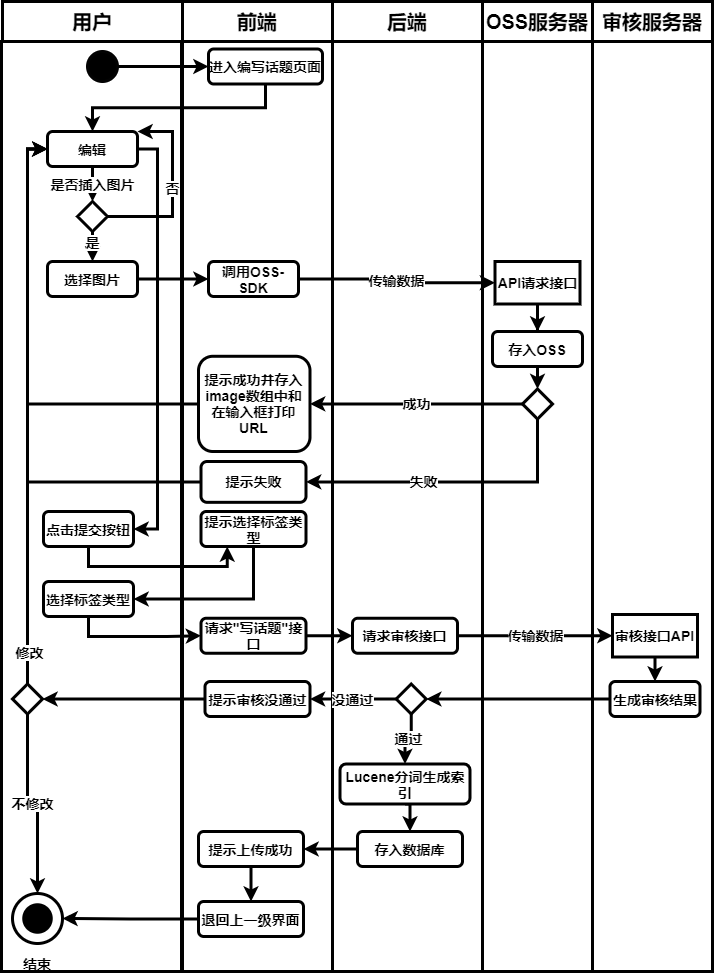

The diagram above was exported from draw.io. Its source (the exported page's mxGraphModel, read from the mxfile embedded in the PNG):
<mxGraphModel dx="1711" dy="701" grid="1" gridSize="10" guides="1" tooltips="1" connect="1" arrows="1" fold="1" page="1" pageScale="1" pageWidth="827" pageHeight="1169" math="0" shadow="0">
  <root>
    <mxCell id="0" />
    <mxCell id="1" parent="0" />
    <mxCell id="170" value="" style="rounded=0;whiteSpace=wrap;html=1;strokeWidth=3;fontStyle=1" vertex="1" parent="1">
      <mxGeometry x="380" y="90" width="150" height="930" as="geometry" />
    </mxCell>
    <mxCell id="171" value="" style="rounded=0;whiteSpace=wrap;html=1;strokeWidth=3;fontStyle=1" vertex="1" parent="1">
      <mxGeometry x="49" y="90" width="180" height="930" as="geometry" />
    </mxCell>
    <mxCell id="172" value="" style="rounded=0;whiteSpace=wrap;html=1;strokeWidth=3;fontStyle=1" vertex="1" parent="1">
      <mxGeometry x="230" y="90" width="150" height="930" as="geometry" />
    </mxCell>
    <mxCell id="173" value="用户" style="rounded=0;whiteSpace=wrap;html=1;strokeWidth=3;fontStyle=1;fontSize=20;" vertex="1" parent="1">
      <mxGeometry x="50" y="50" width="180" height="40" as="geometry" />
    </mxCell>
    <mxCell id="174" value="前端" style="rounded=0;whiteSpace=wrap;html=1;strokeWidth=3;fontStyle=1;fontSize=20;" vertex="1" parent="1">
      <mxGeometry x="230" y="50" width="150" height="40" as="geometry" />
    </mxCell>
    <mxCell id="175" value="后端" style="rounded=0;whiteSpace=wrap;html=1;strokeWidth=3;fontStyle=1;fontSize=20;" vertex="1" parent="1">
      <mxGeometry x="380" y="50" width="150" height="40" as="geometry" />
    </mxCell>
    <mxCell id="176" style="edgeStyle=orthogonalEdgeStyle;rounded=0;orthogonalLoop=1;jettySize=auto;html=1;exitX=1;exitY=0.5;exitDx=0;exitDy=0;entryX=0;entryY=0.5;entryDx=0;entryDy=0;strokeWidth=3;fontStyle=1;fontSize=14;" edge="1" parent="1" source="177" target="179">
      <mxGeometry relative="1" as="geometry" />
    </mxCell>
    <mxCell id="177" value="" style="ellipse;whiteSpace=wrap;html=1;aspect=fixed;background=black;strokeColor=#030303;fillColor=#000000;strokeWidth=3;fontStyle=1;fontSize=14;" vertex="1" parent="1">
      <mxGeometry x="135" y="100" width="30" height="30" as="geometry" />
    </mxCell>
    <mxCell id="178" style="edgeStyle=orthogonalEdgeStyle;rounded=0;orthogonalLoop=1;jettySize=auto;html=1;exitX=0.5;exitY=1;exitDx=0;exitDy=0;strokeWidth=3;fontStyle=1;fontSize=14;" edge="1" parent="1" source="179" target="185">
      <mxGeometry relative="1" as="geometry" />
    </mxCell>
    <mxCell id="179" value="进入编写话题页面" style="rounded=1;whiteSpace=wrap;html=1;strokeWidth=3;fontStyle=1;fontSize=14;" vertex="1" parent="1">
      <mxGeometry x="256" y="97.5" width="114" height="35" as="geometry" />
    </mxCell>
    <mxCell id="180" value="" style="ellipse;whiteSpace=wrap;html=1;aspect=fixed;rounded=1;strokeColor=#000000;strokeWidth=3;fillColor=none;gradientColor=none;fontSize=14;fontStyle=1" vertex="1" parent="1">
      <mxGeometry x="60" y="942" width="50" height="50" as="geometry" />
    </mxCell>
    <mxCell id="181" value="" style="ellipse;whiteSpace=wrap;html=1;aspect=fixed;rounded=1;strokeWidth=3;fontSize=14;fillColor=#000000;fontStyle=1" vertex="1" parent="1">
      <mxGeometry x="71.25" y="953.25" width="27.5" height="27.5" as="geometry" />
    </mxCell>
    <mxCell id="182" value="结束" style="text;html=1;strokeColor=none;fillColor=none;align=center;verticalAlign=middle;whiteSpace=wrap;rounded=0;fontSize=14;strokeWidth=3;fontStyle=1" vertex="1" parent="1">
      <mxGeometry x="65" y="1002" width="40" height="20" as="geometry" />
    </mxCell>
    <mxCell id="183" style="edgeStyle=orthogonalEdgeStyle;rounded=0;orthogonalLoop=1;jettySize=auto;html=1;exitX=1;exitY=0.5;exitDx=0;exitDy=0;entryX=1;entryY=0.5;entryDx=0;entryDy=0;strokeWidth=3;fontStyle=1;fontSize=14;" edge="1" parent="1" source="185" target="191">
      <mxGeometry relative="1" as="geometry" />
    </mxCell>
    <mxCell id="184" value="是否插入图片" style="edgeStyle=orthogonalEdgeStyle;rounded=0;orthogonalLoop=1;jettySize=auto;html=1;exitX=0.5;exitY=1;exitDx=0;exitDy=0;entryX=0.5;entryY=0;entryDx=0;entryDy=0;strokeWidth=3;fontStyle=1;fontSize=14;" edge="1" parent="1" source="185" target="250">
      <mxGeometry relative="1" as="geometry" />
    </mxCell>
    <mxCell id="185" value="编辑" style="rounded=1;whiteSpace=wrap;html=1;strokeWidth=3;fontStyle=1;fontSize=14;" vertex="1" parent="1">
      <mxGeometry x="95" y="180" width="90" height="35" as="geometry" />
    </mxCell>
    <mxCell id="186" value="" style="rounded=0;whiteSpace=wrap;html=1;strokeWidth=3;fontStyle=1" vertex="1" parent="1">
      <mxGeometry x="530" y="90" width="110" height="930" as="geometry" />
    </mxCell>
    <mxCell id="187" value="" style="rounded=0;whiteSpace=wrap;html=1;strokeWidth=3;fontStyle=1" vertex="1" parent="1">
      <mxGeometry x="640" y="90" width="120" height="930" as="geometry" />
    </mxCell>
    <mxCell id="188" value="OSS服务器" style="rounded=0;whiteSpace=wrap;html=1;strokeWidth=3;fontStyle=1;fontSize=20;" vertex="1" parent="1">
      <mxGeometry x="530" y="50" width="110" height="40" as="geometry" />
    </mxCell>
    <mxCell id="189" value="审核服务器" style="rounded=0;whiteSpace=wrap;html=1;strokeWidth=3;fontStyle=1;fontSize=20;" vertex="1" parent="1">
      <mxGeometry x="640" y="50" width="120" height="40" as="geometry" />
    </mxCell>
    <mxCell id="190" style="edgeStyle=orthogonalEdgeStyle;rounded=0;orthogonalLoop=1;jettySize=auto;html=1;exitX=0.5;exitY=1;exitDx=0;exitDy=0;entryX=0.25;entryY=1;entryDx=0;entryDy=0;strokeWidth=3;fontStyle=1;fontSize=14;" edge="1" parent="1" source="191" target="193">
      <mxGeometry relative="1" as="geometry" />
    </mxCell>
    <mxCell id="191" value="点击提交按钮" style="rounded=1;whiteSpace=wrap;html=1;strokeWidth=3;fontStyle=1;fontSize=14;" vertex="1" parent="1">
      <mxGeometry x="91" y="560" width="90" height="35" as="geometry" />
    </mxCell>
    <mxCell id="192" style="edgeStyle=orthogonalEdgeStyle;rounded=0;orthogonalLoop=1;jettySize=auto;html=1;exitX=0.5;exitY=1;exitDx=0;exitDy=0;entryX=1;entryY=0.5;entryDx=0;entryDy=0;strokeWidth=3;fontStyle=1;fontSize=14;" edge="1" parent="1" source="193" target="195">
      <mxGeometry relative="1" as="geometry" />
    </mxCell>
    <mxCell id="193" value="提示选择标签类型" style="rounded=1;whiteSpace=wrap;html=1;strokeWidth=3;fontStyle=1;fontSize=14;" vertex="1" parent="1">
      <mxGeometry x="248.5" y="560" width="105" height="35" as="geometry" />
    </mxCell>
    <mxCell id="194" style="edgeStyle=orthogonalEdgeStyle;rounded=0;orthogonalLoop=1;jettySize=auto;html=1;exitX=0.5;exitY=1;exitDx=0;exitDy=0;entryX=0;entryY=0.5;entryDx=0;entryDy=0;strokeWidth=3;fontStyle=1;fontSize=14;" edge="1" parent="1" source="195" target="204">
      <mxGeometry relative="1" as="geometry">
        <mxPoint x="335" y="755" as="targetPoint" />
      </mxGeometry>
    </mxCell>
    <mxCell id="195" value="选择标签类型" style="rounded=1;whiteSpace=wrap;html=1;strokeWidth=3;fontStyle=1;fontSize=14;" vertex="1" parent="1">
      <mxGeometry x="91" y="630" width="90" height="35" as="geometry" />
    </mxCell>
    <mxCell id="196" value="传输数据" style="edgeStyle=orthogonalEdgeStyle;rounded=0;orthogonalLoop=1;jettySize=auto;html=1;exitX=1;exitY=0.5;exitDx=0;exitDy=0;strokeWidth=3;fontStyle=1;fontSize=14;" edge="1" parent="1" source="197" target="199">
      <mxGeometry relative="1" as="geometry" />
    </mxCell>
    <mxCell id="197" value="调用OSS-SDK" style="rounded=1;whiteSpace=wrap;html=1;strokeWidth=3;fontStyle=1;fontSize=14;" vertex="1" parent="1">
      <mxGeometry x="256" y="310" width="90" height="35" as="geometry" />
    </mxCell>
    <mxCell id="198" style="edgeStyle=orthogonalEdgeStyle;rounded=0;orthogonalLoop=1;jettySize=auto;html=1;exitX=0.5;exitY=1;exitDx=0;exitDy=0;entryX=0.5;entryY=0;entryDx=0;entryDy=0;strokeWidth=3;fontStyle=1;fontSize=14;" edge="1" parent="1" source="199" target="201">
      <mxGeometry relative="1" as="geometry" />
    </mxCell>
    <mxCell id="199" value="API请求接口" style="rounded=0;whiteSpace=wrap;html=1;fontSize=14;strokeWidth=3;fontStyle=1" vertex="1" parent="1">
      <mxGeometry x="542.5" y="310" width="85" height="42.5" as="geometry" />
    </mxCell>
    <mxCell id="200" style="edgeStyle=orthogonalEdgeStyle;rounded=0;orthogonalLoop=1;jettySize=auto;html=1;exitX=0.5;exitY=1;exitDx=0;exitDy=0;entryX=0.5;entryY=0;entryDx=0;entryDy=0;strokeWidth=3;fontStyle=1;fontSize=14;" edge="1" parent="1" target="229">
      <mxGeometry relative="1" as="geometry">
        <mxPoint x="585" y="352.5" as="sourcePoint" />
      </mxGeometry>
    </mxCell>
    <mxCell id="201" value="存入OSS" style="rounded=1;whiteSpace=wrap;html=1;strokeWidth=3;fontStyle=1;fontSize=14;" vertex="1" parent="1">
      <mxGeometry x="540" y="380" width="90" height="35" as="geometry" />
    </mxCell>
    <mxCell id="202" value="提示成功并存入image数组中和在输入框打印URL" style="rounded=1;whiteSpace=wrap;html=1;strokeWidth=3;fontStyle=1;fontSize=14;" vertex="1" parent="1">
      <mxGeometry x="246" y="404.79" width="111.5" height="95.21" as="geometry" />
    </mxCell>
    <mxCell id="203" style="edgeStyle=orthogonalEdgeStyle;rounded=0;orthogonalLoop=1;jettySize=auto;html=1;exitX=1;exitY=0.5;exitDx=0;exitDy=0;entryX=0;entryY=0.5;entryDx=0;entryDy=0;strokeWidth=3;fontStyle=1;fontSize=14;" edge="1" parent="1" source="204" target="206">
      <mxGeometry relative="1" as="geometry" />
    </mxCell>
    <mxCell id="204" value="请求&quot;写话题&quot;接口" style="rounded=1;whiteSpace=wrap;html=1;strokeWidth=3;fontStyle=1;fontSize=14;" vertex="1" parent="1">
      <mxGeometry x="248.5" y="666.75" width="105" height="35" as="geometry" />
    </mxCell>
    <mxCell id="205" value="传输数据" style="edgeStyle=orthogonalEdgeStyle;rounded=0;orthogonalLoop=1;jettySize=auto;html=1;exitX=1;exitY=0.5;exitDx=0;exitDy=0;entryX=0;entryY=0.5;entryDx=0;entryDy=0;strokeWidth=3;fontStyle=1;fontSize=14;" edge="1" parent="1" source="206" target="208">
      <mxGeometry relative="1" as="geometry" />
    </mxCell>
    <mxCell id="206" value="请求审核接口" style="rounded=1;whiteSpace=wrap;html=1;strokeWidth=3;fontStyle=1;fontSize=14;" vertex="1" parent="1">
      <mxGeometry x="400" y="666.75" width="105" height="35" as="geometry" />
    </mxCell>
    <mxCell id="207" style="edgeStyle=orthogonalEdgeStyle;rounded=0;orthogonalLoop=1;jettySize=auto;html=1;exitX=0.5;exitY=1;exitDx=0;exitDy=0;entryX=0.5;entryY=0;entryDx=0;entryDy=0;strokeWidth=3;fontStyle=1;fontSize=14;" edge="1" parent="1" source="208" target="210">
      <mxGeometry relative="1" as="geometry" />
    </mxCell>
    <mxCell id="208" value="审核接口API" style="rounded=0;whiteSpace=wrap;html=1;fontSize=14;strokeWidth=3;fontStyle=1" vertex="1" parent="1">
      <mxGeometry x="660" y="663" width="85" height="42.5" as="geometry" />
    </mxCell>
    <mxCell id="258" style="edgeStyle=orthogonalEdgeStyle;rounded=0;orthogonalLoop=1;jettySize=auto;html=1;exitX=0;exitY=0.5;exitDx=0;exitDy=0;entryX=1;entryY=0.5;entryDx=0;entryDy=0;strokeWidth=3;fontSize=14;" edge="1" parent="1" source="210" target="213">
      <mxGeometry relative="1" as="geometry" />
    </mxCell>
    <mxCell id="210" value="生成审核结果" style="rounded=1;whiteSpace=wrap;html=1;strokeWidth=3;fontStyle=1;fontSize=14;" vertex="1" parent="1">
      <mxGeometry x="657.5" y="730" width="90" height="35" as="geometry" />
    </mxCell>
    <mxCell id="259" value="没通过" style="edgeStyle=orthogonalEdgeStyle;rounded=0;orthogonalLoop=1;jettySize=auto;html=1;exitX=0;exitY=0.5;exitDx=0;exitDy=0;entryX=1;entryY=0.5;entryDx=0;entryDy=0;strokeWidth=3;fontSize=14;fontStyle=1" edge="1" parent="1" source="213" target="219">
      <mxGeometry relative="1" as="geometry" />
    </mxCell>
    <mxCell id="213" value="" style="rhombus;whiteSpace=wrap;html=1;strokeWidth=3;fontStyle=1;fontSize=14;" vertex="1" parent="1">
      <mxGeometry x="443.75" y="732.5" width="30" height="30" as="geometry" />
    </mxCell>
    <mxCell id="254" value="通过" style="edgeStyle=orthogonalEdgeStyle;rounded=0;orthogonalLoop=1;jettySize=auto;html=1;exitX=0.5;exitY=1;exitDx=0;exitDy=0;entryX=0.5;entryY=1;entryDx=0;entryDy=0;strokeWidth=3;fontSize=14;fontStyle=1" edge="1" parent="1" source="213" target="224">
      <mxGeometry relative="1" as="geometry">
        <mxPoint x="503.75" y="842.5" as="sourcePoint" />
      </mxGeometry>
    </mxCell>
    <mxCell id="218" style="edgeStyle=orthogonalEdgeStyle;rounded=0;orthogonalLoop=1;jettySize=auto;html=1;exitX=0;exitY=0.5;exitDx=0;exitDy=0;entryX=1;entryY=0.5;entryDx=0;entryDy=0;strokeWidth=3;fontStyle=1;fontSize=14;" edge="1" parent="1" source="219" target="247">
      <mxGeometry relative="1" as="geometry">
        <mxPoint x="200" y="827.5" as="targetPoint" />
      </mxGeometry>
    </mxCell>
    <mxCell id="219" value="提示审核没通过" style="rounded=1;whiteSpace=wrap;html=1;strokeWidth=3;fontStyle=1;fontSize=14;" vertex="1" parent="1">
      <mxGeometry x="252.5" y="730" width="105" height="35" as="geometry" />
    </mxCell>
    <mxCell id="255" style="edgeStyle=orthogonalEdgeStyle;rounded=0;orthogonalLoop=1;jettySize=auto;html=1;exitX=0.5;exitY=0;exitDx=0;exitDy=0;entryX=0.5;entryY=0;entryDx=0;entryDy=0;strokeWidth=3;fontSize=14;" edge="1" parent="1" source="224" target="239">
      <mxGeometry relative="1" as="geometry" />
    </mxCell>
    <mxCell id="224" value="Lucene分词生成索引" style="rounded=1;whiteSpace=wrap;html=1;strokeWidth=3;fontStyle=1;direction=west;fontSize=14;" vertex="1" parent="1">
      <mxGeometry x="387.5" y="812.5" width="130" height="40" as="geometry" />
    </mxCell>
    <mxCell id="227" value="成功" style="edgeStyle=orthogonalEdgeStyle;rounded=0;orthogonalLoop=1;jettySize=auto;html=1;exitX=0;exitY=0.5;exitDx=0;exitDy=0;entryX=1;entryY=0.5;entryDx=0;entryDy=0;strokeWidth=3;fontStyle=1;fontSize=14;" edge="1" parent="1" source="229" target="202">
      <mxGeometry relative="1" as="geometry" />
    </mxCell>
    <mxCell id="228" value="失败" style="edgeStyle=orthogonalEdgeStyle;rounded=0;orthogonalLoop=1;jettySize=auto;html=1;exitX=0.5;exitY=1;exitDx=0;exitDy=0;entryX=1;entryY=0.5;entryDx=0;entryDy=0;strokeWidth=3;fontStyle=1;fontSize=14;" edge="1" parent="1" source="229" target="231">
      <mxGeometry x="0.1967" relative="1" as="geometry">
        <mxPoint as="offset" />
      </mxGeometry>
    </mxCell>
    <mxCell id="229" value="" style="rhombus;whiteSpace=wrap;html=1;strokeWidth=3;fontStyle=1;fontSize=14;" vertex="1" parent="1">
      <mxGeometry x="570" y="437.5" width="30" height="30" as="geometry" />
    </mxCell>
    <mxCell id="230" style="edgeStyle=orthogonalEdgeStyle;rounded=0;orthogonalLoop=1;jettySize=auto;html=1;exitX=0;exitY=0.5;exitDx=0;exitDy=0;entryX=0;entryY=0.5;entryDx=0;entryDy=0;strokeWidth=3;fontStyle=1;fontSize=14;" edge="1" parent="1" source="231" target="185">
      <mxGeometry relative="1" as="geometry">
        <mxPoint x="167.5" y="565" as="targetPoint" />
      </mxGeometry>
    </mxCell>
    <mxCell id="231" value="提示失败" style="rounded=1;whiteSpace=wrap;html=1;strokeWidth=3;fontStyle=1;fontSize=14;" vertex="1" parent="1">
      <mxGeometry x="248.5" y="510" width="105" height="40.83" as="geometry" />
    </mxCell>
    <mxCell id="256" style="edgeStyle=orthogonalEdgeStyle;rounded=0;orthogonalLoop=1;jettySize=auto;html=1;exitX=0;exitY=0.5;exitDx=0;exitDy=0;entryX=1;entryY=0.5;entryDx=0;entryDy=0;strokeWidth=3;fontSize=14;" edge="1" parent="1" source="239" target="241">
      <mxGeometry relative="1" as="geometry" />
    </mxCell>
    <mxCell id="239" value="存入数据库" style="rounded=1;whiteSpace=wrap;html=1;strokeWidth=3;fontStyle=1;fontSize=14;" vertex="1" parent="1">
      <mxGeometry x="405" y="880" width="105" height="35" as="geometry" />
    </mxCell>
    <mxCell id="240" style="edgeStyle=orthogonalEdgeStyle;rounded=0;orthogonalLoop=1;jettySize=auto;html=1;exitX=0.5;exitY=1;exitDx=0;exitDy=0;entryX=0.5;entryY=0;entryDx=0;entryDy=0;strokeWidth=3;fontStyle=1;fontSize=14;" edge="1" parent="1" source="241" target="243">
      <mxGeometry relative="1" as="geometry" />
    </mxCell>
    <mxCell id="241" value="提示上传成功" style="rounded=1;whiteSpace=wrap;html=1;strokeWidth=3;fontStyle=1;fontSize=14;" vertex="1" parent="1">
      <mxGeometry x="246" y="880" width="105" height="35" as="geometry" />
    </mxCell>
    <mxCell id="242" style="edgeStyle=orthogonalEdgeStyle;rounded=0;orthogonalLoop=1;jettySize=auto;html=1;exitX=0;exitY=0.5;exitDx=0;exitDy=0;entryX=1;entryY=0.5;entryDx=0;entryDy=0;strokeWidth=3;fontStyle=1;fontSize=14;" edge="1" parent="1" source="243" target="180">
      <mxGeometry relative="1" as="geometry" />
    </mxCell>
    <mxCell id="243" value="退回上一级界面" style="rounded=1;whiteSpace=wrap;html=1;strokeWidth=3;fontStyle=1;fontSize=14;" vertex="1" parent="1">
      <mxGeometry x="246" y="950" width="105" height="35" as="geometry" />
    </mxCell>
    <mxCell id="244" value="不修改" style="edgeStyle=orthogonalEdgeStyle;rounded=0;orthogonalLoop=1;jettySize=auto;html=1;exitX=0.5;exitY=1;exitDx=0;exitDy=0;entryX=0.5;entryY=0;entryDx=0;entryDy=0;strokeWidth=3;fontStyle=1;fontSize=14;" edge="1" parent="1" source="247" target="180">
      <mxGeometry relative="1" as="geometry" />
    </mxCell>
    <mxCell id="245" style="edgeStyle=orthogonalEdgeStyle;rounded=0;orthogonalLoop=1;jettySize=auto;html=1;exitX=0.5;exitY=0;exitDx=0;exitDy=0;entryX=0;entryY=0.5;entryDx=0;entryDy=0;strokeWidth=3;fontSize=14;" edge="1" parent="1" source="247" target="185">
      <mxGeometry relative="1" as="geometry" />
    </mxCell>
    <mxCell id="246" value="修改" style="edgeLabel;html=1;align=center;verticalAlign=middle;resizable=0;points=[];fontSize=14;fontStyle=1" vertex="1" connectable="0" parent="245">
      <mxGeometry x="-0.8841" y="-1" relative="1" as="geometry">
        <mxPoint as="offset" />
      </mxGeometry>
    </mxCell>
    <mxCell id="247" value="" style="rhombus;whiteSpace=wrap;html=1;strokeWidth=3;fontStyle=1;fontSize=14;" vertex="1" parent="1">
      <mxGeometry x="60" y="732.5" width="30" height="30" as="geometry" />
    </mxCell>
    <mxCell id="248" value="是" style="edgeStyle=orthogonalEdgeStyle;rounded=0;orthogonalLoop=1;jettySize=auto;html=1;exitX=0.5;exitY=1;exitDx=0;exitDy=0;strokeWidth=3;fontStyle=1;fontSize=14;" edge="1" parent="1" source="250" target="252">
      <mxGeometry x="0.2" relative="1" as="geometry">
        <mxPoint as="offset" />
      </mxGeometry>
    </mxCell>
    <mxCell id="249" value="否" style="edgeStyle=orthogonalEdgeStyle;rounded=0;orthogonalLoop=1;jettySize=auto;html=1;exitX=1;exitY=0.5;exitDx=0;exitDy=0;entryX=1;entryY=0;entryDx=0;entryDy=0;strokeWidth=3;fontStyle=1;fontSize=14;" edge="1" parent="1" source="250" target="185">
      <mxGeometry relative="1" as="geometry">
        <mxPoint x="210" y="265" as="targetPoint" />
        <Array as="points">
          <mxPoint x="220" y="265" />
          <mxPoint x="220" y="180" />
        </Array>
      </mxGeometry>
    </mxCell>
    <mxCell id="250" value="" style="rhombus;whiteSpace=wrap;html=1;strokeWidth=3;fontStyle=1;fontSize=14;" vertex="1" parent="1">
      <mxGeometry x="125" y="250" width="30" height="30" as="geometry" />
    </mxCell>
    <mxCell id="251" style="edgeStyle=orthogonalEdgeStyle;rounded=0;orthogonalLoop=1;jettySize=auto;html=1;exitX=1;exitY=0.5;exitDx=0;exitDy=0;strokeWidth=3;fontStyle=1;fontSize=14;" edge="1" parent="1" source="252" target="197">
      <mxGeometry relative="1" as="geometry" />
    </mxCell>
    <mxCell id="252" value="选择图片" style="rounded=1;whiteSpace=wrap;html=1;strokeWidth=3;fontStyle=1;fontSize=14;" vertex="1" parent="1">
      <mxGeometry x="95" y="310" width="90" height="35" as="geometry" />
    </mxCell>
    <mxCell id="253" style="edgeStyle=orthogonalEdgeStyle;rounded=0;orthogonalLoop=1;jettySize=auto;html=1;exitX=0;exitY=0.5;exitDx=0;exitDy=0;entryX=0;entryY=0.5;entryDx=0;entryDy=0;strokeWidth=3;fontStyle=1;fontSize=14;" edge="1" parent="1" source="202" target="185">
      <mxGeometry relative="1" as="geometry">
        <mxPoint x="157.5" y="565" as="sourcePoint" />
      </mxGeometry>
    </mxCell>
  </root>
</mxGraphModel>